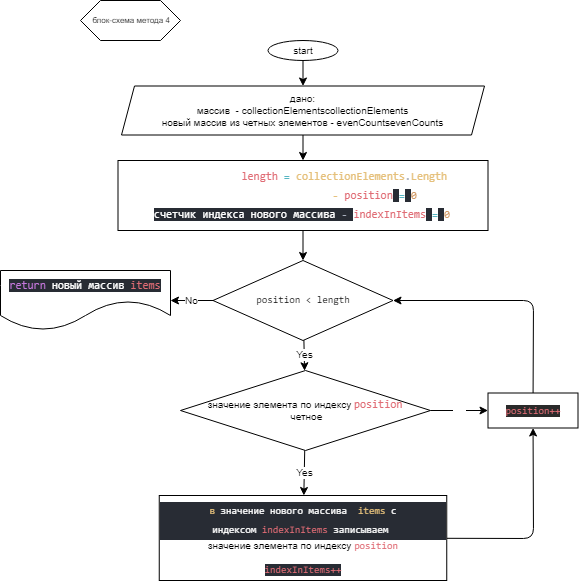

The diagram above was exported from draw.io. Its source (the exported page's mxGraphModel, read from the mxfile embedded in the PNG):
<mxGraphModel dx="362" dy="602" grid="1" gridSize="10" guides="1" tooltips="1" connect="1" arrows="1" fold="1" page="1" pageScale="1" pageWidth="827" pageHeight="1169" background="none" math="0" shadow="0">
  <root>
    <mxCell id="0" />
    <mxCell id="1" parent="0" />
    <mxCell id="2" value="&lt;span style=&quot;font-family: roboto, &amp;quot;san francisco&amp;quot;, &amp;quot;helvetica neue&amp;quot;, helvetica, arial; font-size: 8px;&quot;&gt;&amp;nbsp; блок-схема метода 4&lt;/span&gt;&lt;span style=&quot;font-family: roboto, &amp;quot;san francisco&amp;quot;, &amp;quot;helvetica neue&amp;quot;, helvetica, arial; font-size: 8px;&quot;&gt;&amp;nbsp;&lt;/span&gt;" style="shape=hexagon;perimeter=hexagonPerimeter2;whiteSpace=wrap;html=1;fixedSize=1;labelBackgroundColor=none;fontSize=8;rounded=0;labelBorderColor=none;fontColor=default;" parent="1" vertex="1">
      <mxGeometry x="110" y="30" width="100" height="40" as="geometry" />
    </mxCell>
    <mxCell id="5" style="edgeStyle=none;html=1;fontSize=10;fontColor=default;rounded=0;" parent="1" source="3" target="4" edge="1">
      <mxGeometry relative="1" as="geometry" />
    </mxCell>
    <mxCell id="3" value="start" style="ellipse;whiteSpace=wrap;html=1;labelBackgroundColor=none;fontSize=10;fontColor=default;rounded=0;" parent="1" vertex="1">
      <mxGeometry x="297.5" y="70" width="70" height="20" as="geometry" />
    </mxCell>
    <mxCell id="17" style="edgeStyle=none;html=1;rounded=0;" parent="1" source="4" target="11" edge="1">
      <mxGeometry relative="1" as="geometry" />
    </mxCell>
    <mxCell id="4" value="дано:&lt;br&gt;массив&amp;nbsp; -&amp;nbsp;collectionElementscollectionElements&lt;br&gt;новый массив из четных элементов -&amp;nbsp;evenCountsevenCounts" style="shape=parallelogram;perimeter=parallelogramPerimeter;whiteSpace=wrap;fixedSize=1;labelBackgroundColor=default;fontSize=10;fontColor=default;size=13;rounded=0;horizontal=1;align=center;html=1;verticalAlign=top;labelBorderColor=none;fillColor=default;strokeColor=default;" parent="1" vertex="1">
      <mxGeometry x="151" y="115.5" width="363" height="49" as="geometry" />
    </mxCell>
    <mxCell id="20" value="" style="edgeStyle=none;html=1;fontSize=11;fontColor=#FFFFFF;" edge="1" parent="1" source="11" target="19">
      <mxGeometry relative="1" as="geometry" />
    </mxCell>
    <mxCell id="11" value="&lt;div style=&quot;font-family: &amp;#34;consolas&amp;#34; , &amp;#34;courier new&amp;#34; , monospace ; font-size: 11px ; line-height: 19px&quot;&gt;&lt;font color=&quot;#ffffff&quot; style=&quot;font-size: 11px&quot;&gt;длина массива&lt;/font&gt;&lt;span style=&quot;color: rgb(224 , 108 , 117) ; font-size: 11px&quot;&gt; length&lt;/span&gt; &lt;span style=&quot;color: rgb(86 , 182 , 194) ; font-size: 11px&quot;&gt;=&lt;/span&gt; &lt;span style=&quot;color: rgb(229 , 192 , 123) ; font-size: 11px&quot;&gt;collectionElements&lt;/span&gt;&lt;font color=&quot;#abb2bf&quot; style=&quot;font-size: 11px&quot;&gt;.&lt;/font&gt;&lt;span style=&quot;color: rgb(229 , 192 , 123) ; font-size: 11px&quot;&gt;Length&lt;/span&gt;&lt;/div&gt;&lt;div style=&quot;font-family: &amp;#34;consolas&amp;#34; , &amp;#34;courier new&amp;#34; , monospace ; font-size: 11px ; line-height: 19px&quot;&gt;&lt;span style=&quot;font-size: 11px&quot;&gt;&lt;font color=&quot;#ffffff&quot;&gt;счетчик индекса массива&lt;/font&gt;&lt;/span&gt;&lt;span style=&quot;color: rgb(229 , 192 , 123) ; font-size: 11px&quot;&gt; -&amp;nbsp;&lt;/span&gt;&lt;span style=&quot;font-family: &amp;#34;consolas&amp;#34; , &amp;#34;courier new&amp;#34; , monospace ; font-size: 11px ; color: rgb(224 , 108 , 117)&quot;&gt;position&lt;/span&gt;&lt;span style=&quot;background-color: rgb(40 , 44 , 52) ; color: rgb(171 , 178 , 191) ; font-family: &amp;#34;consolas&amp;#34; , &amp;#34;courier new&amp;#34; , monospace ; font-size: 11px&quot;&gt; &lt;/span&gt;&lt;span style=&quot;font-family: &amp;#34;consolas&amp;#34; , &amp;#34;courier new&amp;#34; , monospace ; font-size: 11px ; color: rgb(86 , 182 , 194)&quot;&gt;=&lt;/span&gt;&lt;span style=&quot;background-color: rgb(40 , 44 , 52) ; color: rgb(171 , 178 , 191) ; font-family: &amp;#34;consolas&amp;#34; , &amp;#34;courier new&amp;#34; , monospace ; font-size: 11px&quot;&gt; &lt;/span&gt;&lt;span style=&quot;font-family: &amp;#34;consolas&amp;#34; , &amp;#34;courier new&amp;#34; , monospace ; font-size: 11px ; color: rgb(209 , 154 , 102)&quot;&gt;0&lt;/span&gt;&lt;/div&gt;&lt;div style=&quot;font-family: &amp;#34;consolas&amp;#34; , &amp;#34;courier new&amp;#34; , monospace ; font-size: 11px ; line-height: 19px&quot;&gt;&lt;span style=&quot;font-family: &amp;#34;consolas&amp;#34; , &amp;#34;courier new&amp;#34; , monospace ; font-size: 11px ; background-color: rgb(40 , 44 , 52)&quot;&gt;&lt;font style=&quot;font-size: 11px&quot; color=&quot;#ffffff&quot;&gt;счетчик индекса нового массива&lt;/font&gt;&lt;font color=&quot;#abb2bf&quot; style=&quot;font-size: 11px&quot;&gt; -&amp;nbsp;&lt;/font&gt;&lt;/span&gt;&lt;span style=&quot;font-family: &amp;#34;consolas&amp;#34; , &amp;#34;courier new&amp;#34; , monospace ; font-size: 11px ; color: rgb(224 , 108 , 117)&quot;&gt;indexInItems&lt;/span&gt;&lt;span style=&quot;background-color: rgb(40 , 44 , 52) ; color: rgb(171 , 178 , 191) ; font-family: &amp;#34;consolas&amp;#34; , &amp;#34;courier new&amp;#34; , monospace ; font-size: 11px&quot;&gt; &lt;/span&gt;&lt;span style=&quot;font-family: &amp;#34;consolas&amp;#34; , &amp;#34;courier new&amp;#34; , monospace ; font-size: 11px ; color: rgb(86 , 182 , 194)&quot;&gt;=&lt;/span&gt;&lt;span style=&quot;background-color: rgb(40 , 44 , 52) ; color: rgb(171 , 178 , 191) ; font-family: &amp;#34;consolas&amp;#34; , &amp;#34;courier new&amp;#34; , monospace ; font-size: 11px&quot;&gt; &lt;/span&gt;&lt;span style=&quot;font-family: &amp;#34;consolas&amp;#34; , &amp;#34;courier new&amp;#34; , monospace ; font-size: 11px ; color: rgb(209 , 154 , 102)&quot;&gt;0&lt;/span&gt;&lt;/div&gt;" style="whiteSpace=wrap;html=1;fontSize=11;labelBackgroundColor=default;rounded=0;labelBorderColor=none;" parent="1" vertex="1">
      <mxGeometry x="147.5" y="190" width="370" height="70" as="geometry" />
    </mxCell>
    <mxCell id="22" value="No" style="edgeStyle=none;html=1;fontSize=10;fontColor=default;" edge="1" parent="1" source="19" target="21">
      <mxGeometry relative="1" as="geometry" />
    </mxCell>
    <mxCell id="24" value="Yes" style="edgeStyle=none;html=1;fontSize=10;fontColor=default;" edge="1" parent="1" source="19" target="23">
      <mxGeometry relative="1" as="geometry" />
    </mxCell>
    <mxCell id="19" value="&#10;&#10;&lt;div style=&quot;font-family: consolas, &amp;quot;courier new&amp;quot;, monospace; font-weight: normal; font-size: 10px; line-height: 19px;&quot;&gt;&lt;div style=&quot;font-size: 10px;&quot;&gt;&lt;span style=&quot;font-size: 10px;&quot;&gt;position&lt;/span&gt;&lt;span style=&quot;font-size: 10px;&quot;&gt; &lt;/span&gt;&lt;span style=&quot;font-size: 10px;&quot;&gt;&amp;lt;&lt;/span&gt;&lt;span style=&quot;font-size: 10px;&quot;&gt; &lt;/span&gt;&lt;span style=&quot;font-size: 10px;&quot;&gt;length&lt;/span&gt;&lt;/div&gt;&lt;/div&gt;&#10;&#10;" style="rhombus;whiteSpace=wrap;html=1;fontSize=10;labelBackgroundColor=none;rounded=0;labelBorderColor=none;fontColor=default;" vertex="1" parent="1">
      <mxGeometry x="242.5" y="290" width="180" height="80" as="geometry" />
    </mxCell>
    <mxCell id="21" value="&lt;span style=&quot;background-color: rgb(40 , 44 , 52) ; font-family: &amp;#34;consolas&amp;#34; , &amp;#34;courier new&amp;#34; , monospace ; color: rgb(198 , 120 , 221)&quot;&gt;return &lt;/span&gt;&lt;span style=&quot;background-color: rgb(40 , 44 , 52) ; font-family: &amp;#34;consolas&amp;#34; , &amp;#34;courier new&amp;#34; , monospace&quot;&gt;&lt;font color=&quot;#ffffff&quot;&gt;новый массив&lt;/font&gt;&lt;/span&gt;&lt;span style=&quot;background-color: rgb(40 , 44 , 52) ; font-family: &amp;#34;consolas&amp;#34; , &amp;#34;courier new&amp;#34; , monospace ; color: rgb(171 , 178 , 191)&quot;&gt; &lt;/span&gt;&lt;span style=&quot;background-color: rgb(40 , 44 , 52) ; font-family: &amp;#34;consolas&amp;#34; , &amp;#34;courier new&amp;#34; , monospace ; color: rgb(224 , 108 , 117)&quot;&gt;items&lt;/span&gt;" style="shape=document;whiteSpace=wrap;html=1;boundedLbl=1;labelBackgroundColor=none;labelBorderColor=none;fontSize=11;fontColor=default;size=0.5;" vertex="1" parent="1">
      <mxGeometry x="30" y="300" width="170" height="60" as="geometry" />
    </mxCell>
    <mxCell id="26" value="Yes" style="edgeStyle=none;html=1;fontSize=10;fontColor=default;" edge="1" parent="1" source="23" target="25">
      <mxGeometry relative="1" as="geometry" />
    </mxCell>
    <mxCell id="29" value="No" style="edgeStyle=none;html=1;entryX=0;entryY=0.5;entryDx=0;entryDy=0;fontSize=10;fontColor=#FFFFFF;" edge="1" parent="1" source="23" target="27">
      <mxGeometry relative="1" as="geometry" />
    </mxCell>
    <mxCell id="23" value="значение элемента по индексу&amp;nbsp;&lt;span style=&quot;color: rgb(224 , 108 , 117) ; font-family: &amp;#34;consolas&amp;#34; , &amp;#34;courier new&amp;#34; , monospace ; font-size: 11px&quot;&gt;position&lt;/span&gt;&lt;br&gt;&amp;nbsp;четное" style="rhombus;whiteSpace=wrap;html=1;fontSize=10;labelBackgroundColor=none;rounded=0;labelBorderColor=none;" vertex="1" parent="1">
      <mxGeometry x="210" y="400" width="250" height="80" as="geometry" />
    </mxCell>
    <mxCell id="28" value="" style="edgeStyle=none;html=1;fontSize=10;fontColor=#FFFFFF;" edge="1" parent="1" source="25" target="27">
      <mxGeometry relative="1" as="geometry">
        <Array as="points">
          <mxPoint x="563" y="568" />
        </Array>
      </mxGeometry>
    </mxCell>
    <mxCell id="25" value="&lt;div style=&quot;background-color: rgb(40 , 44 , 52) ; font-family: &amp;#34;consolas&amp;#34; , &amp;#34;courier new&amp;#34; , monospace ; font-size: 10px ; line-height: 19px&quot;&gt;&lt;span style=&quot;color: rgb(229 , 192 , 123) ; font-size: 10px&quot;&gt;в&lt;/span&gt;&lt;span style=&quot;font-size: 10px&quot;&gt;&lt;font color=&quot;#ffffff&quot;&gt; значение нового массива&amp;nbsp;&lt;/font&gt;&lt;/span&gt;&lt;span style=&quot;color: rgb(229 , 192 , 123) ; font-size: 10px&quot;&gt; items &lt;/span&gt;&lt;span style=&quot;font-size: 10px&quot;&gt;&lt;font color=&quot;#ffffff&quot;&gt;с индексом&lt;/font&gt;&lt;/span&gt;&lt;span style=&quot;color: rgb(229 , 192 , 123) ; font-size: 10px&quot;&gt;&amp;nbsp;&lt;/span&gt;&lt;span style=&quot;color: rgb(224 , 108 , 117) ; font-size: 10px&quot;&gt;indexInItems&lt;/span&gt;&lt;font color=&quot;#e5c07b&quot; style=&quot;font-size: 10px&quot;&gt;&amp;nbsp;&lt;/font&gt;&lt;font style=&quot;font-size: 10px&quot; color=&quot;#ffffff&quot;&gt;записываем&amp;nbsp;&lt;/font&gt;&lt;/div&gt;значение элемента по индексу&amp;nbsp;&lt;span style=&quot;color: rgb(224 , 108 , 117) ; font-family: &amp;#34;consolas&amp;#34; , &amp;#34;courier new&amp;#34; , monospace ; font-size: 10px&quot;&gt;position&lt;br&gt;&lt;br&gt;&lt;/span&gt;&lt;span style=&quot;color: rgb(224 , 108 , 117) ; font-family: &amp;#34;consolas&amp;#34; , &amp;#34;courier new&amp;#34; , monospace ; background-color: rgb(40 , 44 , 52)&quot;&gt;indexInItems++&lt;/span&gt;&lt;span style=&quot;color: rgb(224 , 108 , 117) ; font-family: &amp;#34;consolas&amp;#34; , &amp;#34;courier new&amp;#34; , monospace ; font-size: 10px&quot;&gt;&lt;br&gt;&lt;/span&gt;" style="whiteSpace=wrap;html=1;fontSize=10;labelBackgroundColor=none;rounded=0;labelBorderColor=none;" vertex="1" parent="1">
      <mxGeometry x="188.75" y="525" width="287.5" height="85" as="geometry" />
    </mxCell>
    <mxCell id="30" style="edgeStyle=none;html=1;entryX=1;entryY=0.5;entryDx=0;entryDy=0;fontSize=10;fontColor=#FFFFFF;" edge="1" parent="1" source="27" target="19">
      <mxGeometry relative="1" as="geometry">
        <Array as="points">
          <mxPoint x="563" y="330" />
        </Array>
      </mxGeometry>
    </mxCell>
    <mxCell id="27" value="&lt;span style=&quot;color: rgb(224 , 108 , 117) ; font-family: &amp;#34;consolas&amp;#34; , &amp;#34;courier new&amp;#34; , monospace ; font-size: 10px ; font-style: normal ; font-weight: 400 ; letter-spacing: normal ; text-align: center ; text-indent: 0px ; text-transform: none ; word-spacing: 0px ; background-color: rgb(42 , 42 , 42) ; display: inline ; float: none&quot;&gt;position++&lt;/span&gt;" style="whiteSpace=wrap;html=1;fontSize=10;labelBackgroundColor=none;rounded=0;labelBorderColor=none;verticalAlign=middle;" vertex="1" parent="1">
      <mxGeometry x="517.5" y="422.5" width="90" height="35" as="geometry" />
    </mxCell>
  </root>
</mxGraphModel>